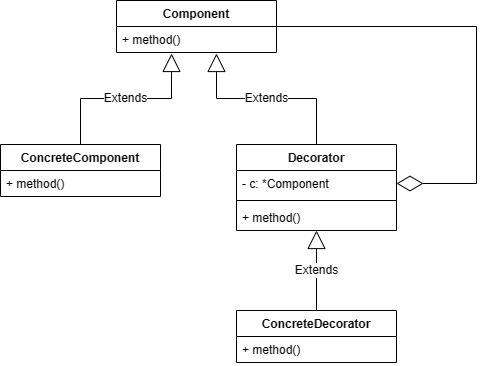

The diagram above was exported from draw.io. Its source (the exported page's mxGraphModel, read from the mxfile embedded in the PNG):
<mxGraphModel dx="1434" dy="764" grid="1" gridSize="10" guides="1" tooltips="1" connect="1" arrows="1" fold="1" page="1" pageScale="1" pageWidth="827" pageHeight="1169" math="0" shadow="0">
  <root>
    <mxCell id="0" />
    <mxCell id="1" parent="0" />
    <mxCell id="aztgAw4uPI3oFsz0SDEW-1" value="Component" style="swimlane;fontStyle=1;align=center;verticalAlign=top;childLayout=stackLayout;horizontal=1;startSize=26;horizontalStack=0;resizeParent=1;resizeParentMax=0;resizeLast=0;collapsible=1;marginBottom=0;" vertex="1" parent="1">
      <mxGeometry x="370" y="200" width="160" height="52" as="geometry" />
    </mxCell>
    <mxCell id="aztgAw4uPI3oFsz0SDEW-4" value="+ method()" style="text;strokeColor=none;fillColor=none;align=left;verticalAlign=top;spacingLeft=4;spacingRight=4;overflow=hidden;rotatable=0;points=[[0,0.5],[1,0.5]];portConstraint=eastwest;" vertex="1" parent="aztgAw4uPI3oFsz0SDEW-1">
      <mxGeometry y="26" width="160" height="26" as="geometry" />
    </mxCell>
    <mxCell id="aztgAw4uPI3oFsz0SDEW-5" value="ConcreteComponent" style="swimlane;fontStyle=1;align=center;verticalAlign=top;childLayout=stackLayout;horizontal=1;startSize=26;horizontalStack=0;resizeParent=1;resizeParentMax=0;resizeLast=0;collapsible=1;marginBottom=0;" vertex="1" parent="1">
      <mxGeometry x="254" y="344" width="160" height="52" as="geometry" />
    </mxCell>
    <mxCell id="aztgAw4uPI3oFsz0SDEW-6" value="+ method()" style="text;strokeColor=none;fillColor=none;align=left;verticalAlign=top;spacingLeft=4;spacingRight=4;overflow=hidden;rotatable=0;points=[[0,0.5],[1,0.5]];portConstraint=eastwest;" vertex="1" parent="aztgAw4uPI3oFsz0SDEW-5">
      <mxGeometry y="26" width="160" height="26" as="geometry" />
    </mxCell>
    <mxCell id="aztgAw4uPI3oFsz0SDEW-7" value="Decorator" style="swimlane;fontStyle=1;align=center;verticalAlign=top;childLayout=stackLayout;horizontal=1;startSize=26;horizontalStack=0;resizeParent=1;resizeParentMax=0;resizeLast=0;collapsible=1;marginBottom=0;" vertex="1" parent="1">
      <mxGeometry x="490" y="344" width="160" height="86" as="geometry" />
    </mxCell>
    <mxCell id="aztgAw4uPI3oFsz0SDEW-8" value="- c: *Component" style="text;strokeColor=none;fillColor=none;align=left;verticalAlign=top;spacingLeft=4;spacingRight=4;overflow=hidden;rotatable=0;points=[[0,0.5],[1,0.5]];portConstraint=eastwest;" vertex="1" parent="aztgAw4uPI3oFsz0SDEW-7">
      <mxGeometry y="26" width="160" height="26" as="geometry" />
    </mxCell>
    <mxCell id="aztgAw4uPI3oFsz0SDEW-9" value="" style="line;strokeWidth=1;fillColor=none;align=left;verticalAlign=middle;spacingTop=-1;spacingLeft=3;spacingRight=3;rotatable=0;labelPosition=right;points=[];portConstraint=eastwest;strokeColor=inherit;" vertex="1" parent="aztgAw4uPI3oFsz0SDEW-7">
      <mxGeometry y="52" width="160" height="8" as="geometry" />
    </mxCell>
    <mxCell id="aztgAw4uPI3oFsz0SDEW-10" value="+ method()" style="text;strokeColor=none;fillColor=none;align=left;verticalAlign=top;spacingLeft=4;spacingRight=4;overflow=hidden;rotatable=0;points=[[0,0.5],[1,0.5]];portConstraint=eastwest;" vertex="1" parent="aztgAw4uPI3oFsz0SDEW-7">
      <mxGeometry y="60" width="160" height="26" as="geometry" />
    </mxCell>
    <mxCell id="aztgAw4uPI3oFsz0SDEW-11" value="ConcreteDecorator" style="swimlane;fontStyle=1;align=center;verticalAlign=top;childLayout=stackLayout;horizontal=1;startSize=26;horizontalStack=0;resizeParent=1;resizeParentMax=0;resizeLast=0;collapsible=1;marginBottom=0;" vertex="1" parent="1">
      <mxGeometry x="490" y="510" width="160" height="52" as="geometry" />
    </mxCell>
    <mxCell id="aztgAw4uPI3oFsz0SDEW-12" value="+ method()" style="text;strokeColor=none;fillColor=none;align=left;verticalAlign=top;spacingLeft=4;spacingRight=4;overflow=hidden;rotatable=0;points=[[0,0.5],[1,0.5]];portConstraint=eastwest;" vertex="1" parent="aztgAw4uPI3oFsz0SDEW-11">
      <mxGeometry y="26" width="160" height="26" as="geometry" />
    </mxCell>
    <mxCell id="aztgAw4uPI3oFsz0SDEW-13" value="Extends" style="endArrow=block;endSize=16;endFill=0;html=1;rounded=0;entryX=0.344;entryY=1.038;entryDx=0;entryDy=0;entryPerimeter=0;exitX=0.5;exitY=0;exitDx=0;exitDy=0;edgeStyle=orthogonalEdgeStyle;" edge="1" parent="1" source="aztgAw4uPI3oFsz0SDEW-5" target="aztgAw4uPI3oFsz0SDEW-4">
      <mxGeometry width="160" relative="1" as="geometry">
        <mxPoint x="330" y="390" as="sourcePoint" />
        <mxPoint x="490" y="390" as="targetPoint" />
      </mxGeometry>
    </mxCell>
    <mxCell id="aztgAw4uPI3oFsz0SDEW-14" value="Extends" style="endArrow=block;endSize=16;endFill=0;html=1;rounded=0;entryX=0.625;entryY=1.038;entryDx=0;entryDy=0;entryPerimeter=0;exitX=0.5;exitY=0;exitDx=0;exitDy=0;edgeStyle=orthogonalEdgeStyle;" edge="1" parent="1" source="aztgAw4uPI3oFsz0SDEW-7" target="aztgAw4uPI3oFsz0SDEW-4">
      <mxGeometry width="160" relative="1" as="geometry">
        <mxPoint x="330" y="390" as="sourcePoint" />
        <mxPoint x="490" y="390" as="targetPoint" />
      </mxGeometry>
    </mxCell>
    <mxCell id="aztgAw4uPI3oFsz0SDEW-15" value="" style="endArrow=diamondThin;endFill=0;endSize=24;html=1;rounded=0;entryX=1;entryY=0.5;entryDx=0;entryDy=0;exitX=1;exitY=0.5;exitDx=0;exitDy=0;edgeStyle=orthogonalEdgeStyle;" edge="1" parent="1" source="aztgAw4uPI3oFsz0SDEW-1" target="aztgAw4uPI3oFsz0SDEW-8">
      <mxGeometry width="160" relative="1" as="geometry">
        <mxPoint x="330" y="390" as="sourcePoint" />
        <mxPoint x="490" y="390" as="targetPoint" />
        <Array as="points">
          <mxPoint x="730" y="226" />
          <mxPoint x="730" y="383" />
        </Array>
      </mxGeometry>
    </mxCell>
    <mxCell id="aztgAw4uPI3oFsz0SDEW-16" value="Extends" style="endArrow=block;endSize=16;endFill=0;html=1;rounded=0;exitX=0.5;exitY=0;exitDx=0;exitDy=0;" edge="1" parent="1" source="aztgAw4uPI3oFsz0SDEW-11" target="aztgAw4uPI3oFsz0SDEW-10">
      <mxGeometry width="160" relative="1" as="geometry">
        <mxPoint x="330" y="390" as="sourcePoint" />
        <mxPoint x="490" y="390" as="targetPoint" />
      </mxGeometry>
    </mxCell>
  </root>
</mxGraphModel>